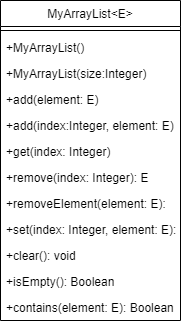

The diagram above was exported from draw.io. Its source (the exported page's mxGraphModel, read from the mxfile embedded in the PNG):
<mxGraphModel dx="1038" dy="548" grid="1" gridSize="10" guides="1" tooltips="1" connect="1" arrows="1" fold="1" page="1" pageScale="1" pageWidth="850" pageHeight="1100" math="0" shadow="0">
  <root>
    <mxCell id="0" />
    <mxCell id="1" parent="0" />
    <mxCell id="ZHj9lHBgwkD1vqScBtpu-1" value="MyArrayList&lt;E&gt;" style="swimlane;fontStyle=0;align=center;verticalAlign=top;childLayout=stackLayout;horizontal=1;startSize=26;horizontalStack=0;resizeParent=1;resizeLast=0;collapsible=1;marginBottom=0;rounded=0;shadow=0;strokeWidth=1;" parent="1" vertex="1">
      <mxGeometry x="180" y="180" width="180" height="320" as="geometry">
        <mxRectangle x="230" y="140" width="160" height="26" as="alternateBounds" />
      </mxGeometry>
    </mxCell>
    <mxCell id="ZHj9lHBgwkD1vqScBtpu-2" value="" style="line;html=1;strokeWidth=1;align=left;verticalAlign=middle;spacingTop=-1;spacingLeft=3;spacingRight=3;rotatable=0;labelPosition=right;points=[];portConstraint=eastwest;" parent="ZHj9lHBgwkD1vqScBtpu-1" vertex="1">
      <mxGeometry y="26" width="180" height="8" as="geometry" />
    </mxCell>
    <mxCell id="ZHj9lHBgwkD1vqScBtpu-3" value="+MyArrayList()" style="text;align=left;verticalAlign=top;spacingLeft=4;spacingRight=4;overflow=hidden;rotatable=0;points=[[0,0.5],[1,0.5]];portConstraint=eastwest;" parent="ZHj9lHBgwkD1vqScBtpu-1" vertex="1">
      <mxGeometry y="34" width="180" height="26" as="geometry" />
    </mxCell>
    <mxCell id="ZHj9lHBgwkD1vqScBtpu-4" value="+MyArrayList(size:Integer)" style="text;align=left;verticalAlign=top;spacingLeft=4;spacingRight=4;overflow=hidden;rotatable=0;points=[[0,0.5],[1,0.5]];portConstraint=eastwest;" parent="ZHj9lHBgwkD1vqScBtpu-1" vertex="1">
      <mxGeometry y="60" width="180" height="26" as="geometry" />
    </mxCell>
    <mxCell id="ZHj9lHBgwkD1vqScBtpu-5" value="+add(element: E)" style="text;align=left;verticalAlign=top;spacingLeft=4;spacingRight=4;overflow=hidden;rotatable=0;points=[[0,0.5],[1,0.5]];portConstraint=eastwest;" parent="ZHj9lHBgwkD1vqScBtpu-1" vertex="1">
      <mxGeometry y="86" width="180" height="26" as="geometry" />
    </mxCell>
    <mxCell id="ZHj9lHBgwkD1vqScBtpu-12" value="+add(index:Integer, element: E)" style="text;align=left;verticalAlign=top;spacingLeft=4;spacingRight=4;overflow=hidden;rotatable=0;points=[[0,0.5],[1,0.5]];portConstraint=eastwest;" parent="ZHj9lHBgwkD1vqScBtpu-1" vertex="1">
      <mxGeometry y="112" width="180" height="26" as="geometry" />
    </mxCell>
    <mxCell id="ZHj9lHBgwkD1vqScBtpu-6" value="+get(index: Integer)" style="text;align=left;verticalAlign=top;spacingLeft=4;spacingRight=4;overflow=hidden;rotatable=0;points=[[0,0.5],[1,0.5]];portConstraint=eastwest;" parent="ZHj9lHBgwkD1vqScBtpu-1" vertex="1">
      <mxGeometry y="138" width="180" height="26" as="geometry" />
    </mxCell>
    <mxCell id="ZHj9lHBgwkD1vqScBtpu-7" value="+remove(index: Integer): E " style="text;align=left;verticalAlign=top;spacingLeft=4;spacingRight=4;overflow=hidden;rotatable=0;points=[[0,0.5],[1,0.5]];portConstraint=eastwest;" parent="ZHj9lHBgwkD1vqScBtpu-1" vertex="1">
      <mxGeometry y="164" width="180" height="26" as="geometry" />
    </mxCell>
    <mxCell id="ZHj9lHBgwkD1vqScBtpu-13" value="+removeElement(element: E): " style="text;align=left;verticalAlign=top;spacingLeft=4;spacingRight=4;overflow=hidden;rotatable=0;points=[[0,0.5],[1,0.5]];portConstraint=eastwest;" parent="ZHj9lHBgwkD1vqScBtpu-1" vertex="1">
      <mxGeometry y="190" width="180" height="26" as="geometry" />
    </mxCell>
    <mxCell id="ZHj9lHBgwkD1vqScBtpu-8" value="+set(index: Integer, element: E): " style="text;align=left;verticalAlign=top;spacingLeft=4;spacingRight=4;overflow=hidden;rotatable=0;points=[[0,0.5],[1,0.5]];portConstraint=eastwest;" parent="ZHj9lHBgwkD1vqScBtpu-1" vertex="1">
      <mxGeometry y="216" width="180" height="26" as="geometry" />
    </mxCell>
    <mxCell id="ZHj9lHBgwkD1vqScBtpu-9" value="+clear(): void " style="text;align=left;verticalAlign=top;spacingLeft=4;spacingRight=4;overflow=hidden;rotatable=0;points=[[0,0.5],[1,0.5]];portConstraint=eastwest;" parent="ZHj9lHBgwkD1vqScBtpu-1" vertex="1">
      <mxGeometry y="242" width="180" height="26" as="geometry" />
    </mxCell>
    <mxCell id="ZHj9lHBgwkD1vqScBtpu-10" value="+isEmpty(): Boolean " style="text;align=left;verticalAlign=top;spacingLeft=4;spacingRight=4;overflow=hidden;rotatable=0;points=[[0,0.5],[1,0.5]];portConstraint=eastwest;" parent="ZHj9lHBgwkD1vqScBtpu-1" vertex="1">
      <mxGeometry y="268" width="180" height="26" as="geometry" />
    </mxCell>
    <mxCell id="ZHj9lHBgwkD1vqScBtpu-11" value="+contains(element: E): Boolean " style="text;align=left;verticalAlign=top;spacingLeft=4;spacingRight=4;overflow=hidden;rotatable=0;points=[[0,0.5],[1,0.5]];portConstraint=eastwest;" parent="ZHj9lHBgwkD1vqScBtpu-1" vertex="1">
      <mxGeometry y="294" width="180" height="26" as="geometry" />
    </mxCell>
  </root>
</mxGraphModel>